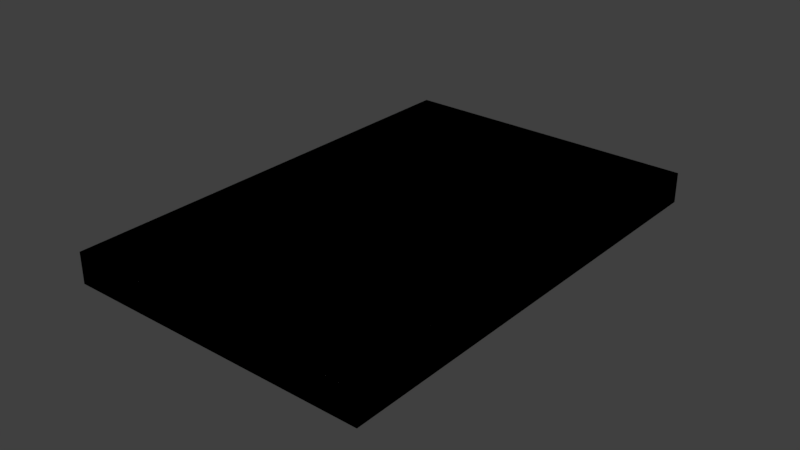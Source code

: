 # Source: passport_279.blend  (saved by Blender 2.79.7; exported with 4.5.12 LTS)
import bpy
from mathutils import Matrix  # noqa: F401  (used for matrix-valued properties, if any)

bpy.ops.wm.read_factory_settings(use_empty=True)
scene = bpy.context.scene
scene.name = 'Scene'

# ---- collections
col_collection_1 = bpy.data.collections.new('Collection 1'); scene.collection.children.link(col_collection_1)

# ---- materials (node trees are filled in below, after node groups)
mat_material_001 = bpy.data.materials.new('Material.001')
mat_material_001.alpha_threshold = 0.0
mat_material_001.use_transparent_shadow = False
mat_material_001.roughness = 0.5

# ---- material node trees

# ---- world
world_world = bpy.data.worlds.new('World'); scene.world = world_world
world_world.color = (0.05088, 0.05088, 0.05088)
world_world.use_sun_shadow = False
world_world.sun_shadow_jitter_overblur = 0.0

# ---- meshes
me_cube_005 = bpy.data.meshes.new('Cube.005')
me_cube_005.from_pydata([(-5.0, -7.5, -0.5), (-5.0, -7.5, 0.5), (-5.0, 7.5, -0.5), (-5.0, 7.5, 0.5), (5.0, -7.5, -0.5), (5.0, -7.5, 0.5), (5.0, 7.5, -0.5), (5.0, 7.5, 0.5)], [], [(1, 2, 0), (3, 6, 2), (7, 4, 6), (5, 0, 4), (6, 0, 2), (3, 5, 7), (1, 3, 2), (3, 7, 6), (7, 5, 4), (5, 1, 0), (6, 4, 0), (3, 1, 5)])
_uv = me_cube_005.uv_layers.new(name='UVMap')
_uv.uv.foreach_set('vector', [-0.01429, 0.7143, 0.01429, 0.2857, 0.01429, 0.7143, -0.01429, 0.2857, 0.01429, 1.69e-05, 0.01429, 0.2857, 0.1429, 0.4762, 0.8571, 0.5238, 0.1429, 0.5238, -0.01428, 1.0, 0.01429, 0.7143, 0.01429, 1.0, 0.1429, 0.5238, 0.8571, 0.9999, 0.1429, 0.9999, 0.1429, 8.446e-05, 0.8571, 0.4762, 0.1429, 0.4762, -0.01429, 0.7143, -0.01429, 0.2857, 0.01429, 0.2857, -0.01429, 0.2857, -0.01429, 1.693e-05, 0.01429, 1.69e-05, 0.1429, 0.4762, 0.8571, 0.4762, 0.8571, 0.5238, -0.01428, 1.0, -0.01429, 0.7143, 0.01429, 0.7143, 0.1429, 0.5238, 0.8571, 0.5238, 0.8571, 0.9999, 0.1429, 8.446e-05, 0.8571, 8.44e-05, 0.8571, 0.4762])
me_cube_005.materials.append(mat_material_001)
me_cube_005.use_remesh_preserve_volume = False
me_cube_005.use_remesh_preserve_attributes = False
me_cube_005.use_mirror_vertex_groups = False
me_cube_005.update()
me_cube_003 = bpy.data.meshes.new('Cube.003')
me_cube_003.from_pydata([(-5.0, -7.5, -0.5), (-5.0, -7.5, 0.5), (-5.0, 7.5, -0.5), (-5.0, 7.5, 0.5), (5.0, -7.5, -0.5), (5.0, -7.5, 0.5), (5.0, 7.5, -0.5), (5.0, 7.5, 0.5)], [], [(1, 2, 0), (3, 6, 2), (7, 4, 6), (5, 0, 4), (6, 0, 2), (3, 5, 7), (1, 3, 2), (3, 7, 6), (7, 5, 4), (5, 1, 0), (6, 4, 0), (3, 1, 5)])
me_cube_003.use_remesh_preserve_volume = False
me_cube_003.use_remesh_preserve_attributes = False
me_cube_003.use_mirror_vertex_groups = False
me_cube_003.update()
me_cube_002 = bpy.data.meshes.new('Cube.002')
me_cube_002.from_pydata([(-5.0, -7.5, -0.5), (-5.0, -7.5, 0.5), (-5.0, 7.5, -0.5), (-5.0, 7.5, 0.5), (5.0, -7.5, -0.5), (5.0, -7.5, 0.5), (5.0, 7.5, -0.5), (5.0, 7.5, 0.5)], [], [(1, 2, 0), (3, 6, 2), (7, 4, 6), (5, 0, 4), (6, 0, 2), (3, 5, 7), (1, 3, 2), (3, 7, 6), (7, 5, 4), (5, 1, 0), (6, 4, 0), (3, 1, 5)])
me_cube_002.use_remesh_preserve_volume = False
me_cube_002.use_remesh_preserve_attributes = False
me_cube_002.use_mirror_vertex_groups = False
me_cube_002.update()
me_cube_001 = bpy.data.meshes.new('Cube.001')
me_cube_001.from_pydata([(-5.0, -7.5, -0.3967), (-5.0, -7.5, 0.5), (-5.0, 7.5, -0.3967), (-5.0, 7.5, 0.3967), (4.543, -7.5, -0.3967), (4.897, -7.5, -0.04346), (4.793, -7.5, -0.2933), (4.897, -7.5, 0.04346), (4.543, -7.5, 0.3967), (4.793, -7.5, 0.2933), (4.897, 7.5, -0.04346), (4.543, 7.5, -0.3967), (4.793, 7.5, -0.2933), (4.543, 7.5, 0.3967), (4.897, 7.5, 0.04346), (4.793, 7.5, 0.2933), (-5.0, 7.5, -0.5), (-5.0, -7.5, -0.5), (-5.0, -7.5, 0.3967), (-5.0, 7.5, 0.5), (4.872, -7.5, -0.3723), (4.564, -7.5, -0.5), (4.564, 7.5, -0.5), (4.872, 7.5, -0.3723), (5.0, -7.5, -0.064), (5.0, 7.5, -0.064), (4.872, 7.5, 0.3723), (4.564, 7.5, 0.5), (4.564, -7.5, 0.5), (4.872, -7.5, 0.3723), (5.0, 7.5, 0.064), (5.0, -7.5, 0.064)], [], [(8, 4, 5), (1, 27, 19), (31, 25, 30), (13, 14, 11), (3, 0, 18), (22, 20, 21), (23, 24, 20), (28, 26, 27), (29, 30, 26), (21, 16, 22), (5, 7, 8), (7, 9, 8), (8, 18, 4), (18, 0, 4), (4, 6, 5), (1, 28, 27), (31, 24, 25), (2, 3, 13), (13, 15, 14), (14, 10, 11), (10, 12, 11), (11, 2, 13), (3, 2, 0), (22, 23, 20), (23, 25, 24), (28, 29, 26), (29, 31, 30), (21, 17, 16), (2, 17, 0), (18, 19, 3), (6, 21, 20), (12, 22, 11), (6, 24, 5), (12, 25, 23), (15, 27, 26), (9, 28, 8), (15, 30, 14), (9, 31, 29), (11, 16, 2), (4, 17, 21), (14, 25, 10), (5, 31, 7), (8, 1, 18), (13, 19, 27), (2, 16, 17), (18, 1, 19), (6, 4, 21), (12, 23, 22), (6, 20, 24), (12, 10, 25), (15, 13, 27), (9, 29, 28), (15, 26, 30), (9, 7, 31), (11, 22, 16), (4, 0, 17), (14, 30, 25), (5, 24, 31), (8, 28, 1), (13, 3, 19)])
me_cube_001.polygons.foreach_set('use_smooth', [0, 1, 1, 0, 0, 1, 1, 1, 1, 1, 0, 0, 0, 0, 0, 1, 1, 0, 0, 0, 0, 0, 0, 1, 1, 1, 1, 1, 0, 0, 0, 0, 0, 0, 0, 0, 0, 0, 0, 0, 0, 0, 0, 0, 0, 0, 0, 0, 0, 0, 0, 0, 0, 0, 0, 0, 0, 0, 0, 0])
_k = set([(0, 17), (0, 18), (1, 18), (1, 19), (1, 28), (2, 3), (2, 16), (3, 19), (16, 17), (16, 22), (17, 21), (19, 27), (20, 21), (20, 24), (22, 23), (23, 25), (24, 31), (25, 30), (26, 27), (26, 30), (28, 29), (29, 31)])
me_cube_001.attributes.new('sharp_edge', 'BOOLEAN', 'EDGE').data.foreach_set('value', [ (min(e.vertices), max(e.vertices)) in _k for e in me_cube_001.edges])
_uv = me_cube_001.uv_layers.new(name='Cube_001-mesh-map-0')
_uv.uv.foreach_set('vector', [0.02302, 0.01038, 0.0002288, 0.01038, 0.01038, 0.0002287, 0.1391, 0.9987, 0.861, 0.5384, 0.861, 0.9987, 0.1391, 0.5063, 0.8609, 0.4937, 0.861, 0.5063, 0.02302, 0.9896, 0.01287, 0.9998, 0.0002287, 0.9896, 0.02302, 0.7155, 0.0002288, 0.2845, 0.02302, 0.2845, 0.8609, 0.4616, 0.139, 0.4776, 0.139, 0.4616, 0.8609, 0.4776, 0.139, 0.4937, 0.139, 0.4776, 0.1391, 0.5384, 0.861, 0.5224, 0.861, 0.5384, 0.1391, 0.5224, 0.861, 0.5063, 0.861, 0.5224, 0.139, 0.4616, 0.8609, 0.001286, 0.8609, 0.4616, 0.01038, 0.0002287, 0.01288, 0.0002287, 0.02302, 0.01038, 0.01288, 0.0002287, 0.02005, 0.003201, 0.02302, 0.01038, 0.02302, 0.01038, 0.02302, 0.2845, 0.0002288, 0.01038, 0.02302, 0.2845, 0.0002288, 0.2845, 0.0002288, 0.01038, 0.0002288, 0.01038, 0.003201, 0.003201, 0.01038, 0.0002287, 0.1391, 0.9987, 0.1391, 0.5384, 0.861, 0.5384, 0.1391, 0.5063, 0.139, 0.4937, 0.8609, 0.4937, 0.0002288, 0.7155, 0.02302, 0.7155, 0.02302, 0.9896, 0.02302, 0.9896, 0.02005, 0.9968, 0.01287, 0.9998, 0.01287, 0.9998, 0.01038, 0.9998, 0.0002287, 0.9896, 0.01038, 0.9998, 0.003201, 0.9968, 0.0002287, 0.9896, 0.0002287, 0.9896, 0.0002288, 0.7155, 0.02302, 0.9896, 0.02302, 0.7155, 0.0002288, 0.7155, 0.0002288, 0.2845, 0.8609, 0.4616, 0.8609, 0.4776, 0.139, 0.4776, 0.8609, 0.4776, 0.8609, 0.4937, 0.139, 0.4937, 0.1391, 0.5384, 0.1391, 0.5224, 0.861, 0.5224, 0.1391, 0.5224, 0.1391, 0.5063, 0.861, 0.5063, 0.139, 0.4616, 0.139, 0.001286, 0.8609, 0.001286, 0.9604, 0.6764, 0.9553, 0.3242, 0.961, 0.3241, 0.982, 0.3243, 0.9871, 0.6764, 0.9814, 0.6765, 0.9584, 0.008991, 0.9503, 0.01885, 0.9549, 0.005998, 0.9602, 0.9913, 0.9517, 0.982, 0.9563, 0.9813, 0.9584, 0.008991, 0.9669, -0.0001337, 0.9678, 0.004318, 0.9602, 0.9913, 0.969, 0.9991, 0.9571, 0.9944, 0.9824, 0.991, 0.991, 0.9816, 0.9856, 0.9941, 0.9814, 0.008206, 0.991, 0.0186, 0.986, 0.01952, 0.9824, 0.991, 0.9738, 0.999, 0.973, 0.9951, 0.9814, 0.008206, 0.9729, -0.0002951, 0.9848, 0.004995, 0.9563, 0.9813, 0.9548, 0.6763, 0.9604, 0.6764, 0.955, 0.01941, 0.9553, 0.3242, 0.9503, 0.01885, 0.973, 0.9951, 0.969, 0.9991, 0.9697, 0.9952, 0.9678, 0.004318, 0.9729, -0.0002951, 0.9722, 0.004169, 0.986, 0.01952, 0.9876, 0.3243, 0.982, 0.3243, 0.9863, 0.9809, 0.9871, 0.6764, 0.991, 0.9816, 0.9604, 0.6764, 0.9548, 0.6763, 0.9553, 0.3242, 0.982, 0.3243, 0.9876, 0.3243, 0.9871, 0.6764, 0.9584, 0.008991, 0.955, 0.01941, 0.9503, 0.01885, 0.9602, 0.9913, 0.9571, 0.9944, 0.9517, 0.982, 0.9584, 0.008991, 0.9549, 0.005998, 0.9669, -0.0001337, 0.9602, 0.9913, 0.9697, 0.9952, 0.969, 0.9991, 0.9824, 0.991, 0.9863, 0.9809, 0.991, 0.9816, 0.9814, 0.008206, 0.9848, 0.004995, 0.991, 0.0186, 0.9824, 0.991, 0.9856, 0.9941, 0.9738, 0.999, 0.9814, 0.008206, 0.9722, 0.004169, 0.9729, -0.0002951, 0.9563, 0.9813, 0.9517, 0.982, 0.9548, 0.6763, 0.955, 0.01941, 0.961, 0.3241, 0.9553, 0.3242, 0.973, 0.9951, 0.9738, 0.999, 0.969, 0.9991, 0.9678, 0.004318, 0.9669, -0.0001337, 0.9729, -0.0002951, 0.986, 0.01952, 0.991, 0.0186, 0.9876, 0.3243, 0.9863, 0.9809, 0.9814, 0.6765, 0.9871, 0.6764])
me_cube_001.materials.append(mat_material_001)
me_cube_001.use_remesh_preserve_volume = False
me_cube_001.use_remesh_preserve_attributes = False
me_cube_001.use_mirror_vertex_groups = False
me_cube_001.update()

# ---- objects
ob_resolution1 = bpy.data.objects.new('resolution1', me_cube_005)
ob_shadow = bpy.data.objects.new('shadow', me_cube_003)
ob_component01 = bpy.data.objects.new('Component01', me_cube_002)
ob_resolution0 = bpy.data.objects.new('resolution0', me_cube_001)

# ---- transforms, parenting, visibility, modifiers, constraints
ob_resolution1.location = (0.0, 0.0, 0.0)
ob_resolution1.scale = (0.01, 0.01, 0.01)
ob_resolution1.lineart.crease_threshold = 0.0
ob_shadow.location = (0.0, 0.0, 0.0)
ob_shadow.scale = (0.01, 0.01, 0.01)
ob_shadow.lineart.crease_threshold = 0.0
ob_component01.location = (0.0, 0.0, 0.0)
ob_component01.scale = (0.01, 0.01, 0.01)
ob_component01.lineart.crease_threshold = 0.0
ob_resolution0.location = (0.0, 0.0, 0.0)
ob_resolution0.scale = (0.01, 0.01, 0.01)
ob_resolution0.lineart.crease_threshold = 0.0

# ---- collection membership
col_collection_1.objects.link(ob_resolution1)
col_collection_1.objects.link(ob_shadow)
col_collection_1.objects.link(ob_component01)
col_collection_1.objects.link(ob_resolution0)

# ---- scene / render settings (as saved in the file)
scene.frame_start = 1; scene.frame_end = 250; scene.frame_set(1)
scene.render.engine = 'BLENDER_EEVEE_NEXT'
scene.render.resolution_percentage = 50
scene.render.dither_intensity = 0.0
scene.cycles.use_denoising = False
scene.cycles.samples = 128
scene.cycles.sampling_pattern = 'TABULATED_SOBOL'
scene.cycles.use_adaptive_sampling = False
scene.cycles.use_light_tree = False
scene.view_settings.view_transform = 'Standard'
bpy.context.view_layer.update()

# ---- added for rendering (the .blend has no active camera and no usable light): camera, sun
cam_auto = bpy.data.cameras.new('AutoCamera')
cam_auto.lens = 50.0
cam_auto.sensor_width = 36.0
cam_auto.clip_end = 1000.0
ob_auto_camera = bpy.data.objects.new('AutoCamera', cam_auto)
scene.collection.objects.link(ob_auto_camera)
ob_auto_camera.location = (0.185045, -0.222054, 0.148036)
ob_auto_camera.rotation_euler = (1.09748, -7.21219e-08, 0.694738)
scene.camera = ob_auto_camera
light_auto_sun = bpy.data.lights.new('AutoSun', 'SUN')
light_auto_sun.energy = 3.0
light_auto_sun.angle = 0.0523599
ob_auto_sun = bpy.data.objects.new('AutoSun', light_auto_sun)
scene.collection.objects.link(ob_auto_sun)
ob_auto_sun.rotation_euler = (0.872665, 0.174533, 0.523599)
bpy.context.view_layer.update()
